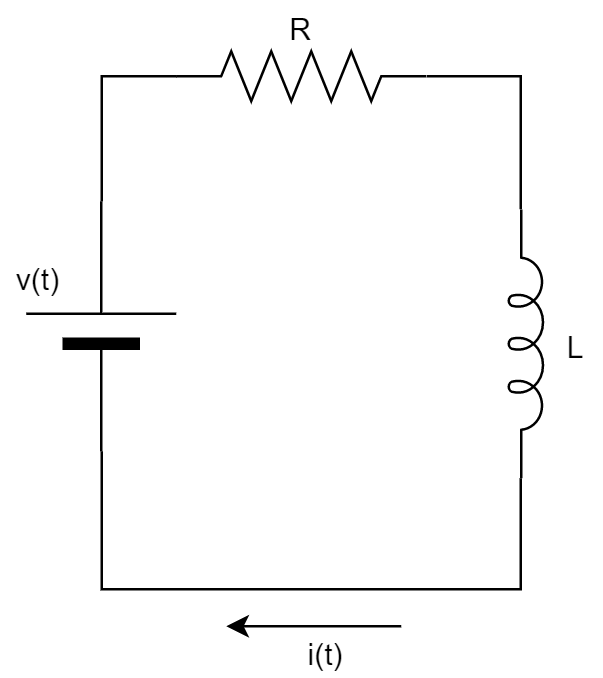

The diagram above was exported from draw.io. Its source (the exported page's mxGraphModel, read from the mxfile embedded in the PNG):
<mxGraphModel dx="569" dy="298" grid="1" gridSize="10" guides="1" tooltips="1" connect="1" arrows="1" fold="1" page="1" pageScale="1" pageWidth="1100" pageHeight="850" background="#ffffff" math="0" shadow="0">
  <root>
    <mxCell id="0" />
    <mxCell id="1" parent="0" />
    <mxCell id="6d250d948d6a1778-7" style="edgeStyle=orthogonalEdgeStyle;rounded=0;html=1;exitX=1;exitY=0.5;exitPerimeter=0;entryX=0;entryY=0.5;entryPerimeter=0;labelBackgroundColor=none;startArrow=none;startFill=0;startSize=5;endArrow=none;endFill=0;endSize=5;jettySize=auto;orthogonalLoop=1;strokeWidth=1;fontFamily=Verdana;fontSize=12;entryDx=0;entryDy=0;" parent="1" source="6d250d948d6a1778-1" target="OCltVqKQSqs3CUSjzhj--4" edge="1">
      <mxGeometry relative="1" as="geometry">
        <Array as="points">
          <mxPoint x="230" y="190" />
        </Array>
        <mxPoint x="399.6896551724137" y="160.27586206896558" as="targetPoint" />
      </mxGeometry>
    </mxCell>
    <mxCell id="OCltVqKQSqs3CUSjzhj--3" style="edgeStyle=orthogonalEdgeStyle;rounded=0;orthogonalLoop=1;jettySize=auto;html=1;exitX=0;exitY=0.5;exitDx=0;exitDy=0;exitPerimeter=0;strokeColor=#000000;endArrow=none;endFill=0;entryX=1;entryY=0.645;entryDx=0;entryDy=0;entryPerimeter=0;" edge="1" parent="1" source="6d250d948d6a1778-1" target="OCltVqKQSqs3CUSjzhj--5">
      <mxGeometry relative="1" as="geometry">
        <mxPoint x="430" y="300" as="targetPoint" />
        <Array as="points">
          <mxPoint x="230" y="395" />
          <mxPoint x="398" y="395" />
        </Array>
      </mxGeometry>
    </mxCell>
    <mxCell id="6d250d948d6a1778-1" value="" style="verticalLabelPosition=bottom;shadow=0;dashed=0;align=center;fillColor=#000000;html=1;verticalAlign=top;strokeWidth=1;shape=mxgraph.electrical.miscellaneous.monocell_battery;rounded=1;comic=0;labelBackgroundColor=none;fontFamily=Verdana;fontSize=12;rotation=-90;" parent="1" vertex="1">
      <mxGeometry x="180" y="260" width="100" height="60" as="geometry" />
    </mxCell>
    <mxCell id="OCltVqKQSqs3CUSjzhj--6" style="edgeStyle=orthogonalEdgeStyle;rounded=0;orthogonalLoop=1;jettySize=auto;html=1;exitX=1;exitY=0.5;exitDx=0;exitDy=0;exitPerimeter=0;entryX=0;entryY=0.645;entryDx=0;entryDy=0;entryPerimeter=0;endArrow=none;endFill=0;strokeColor=#000000;" edge="1" parent="1" source="OCltVqKQSqs3CUSjzhj--4" target="OCltVqKQSqs3CUSjzhj--5">
      <mxGeometry relative="1" as="geometry" />
    </mxCell>
    <mxCell id="OCltVqKQSqs3CUSjzhj--4" value="" style="pointerEvents=1;verticalLabelPosition=bottom;shadow=0;dashed=0;align=center;html=1;verticalAlign=top;shape=mxgraph.electrical.resistors.resistor_2;" vertex="1" parent="1">
      <mxGeometry x="260" y="180" width="100" height="20" as="geometry" />
    </mxCell>
    <mxCell id="OCltVqKQSqs3CUSjzhj--5" value="" style="pointerEvents=1;verticalLabelPosition=bottom;shadow=0;dashed=0;align=center;html=1;verticalAlign=top;shape=mxgraph.electrical.inductors.inductor_5;rotation=90;" vertex="1" parent="1">
      <mxGeometry x="346.25" y="290" width="107.5" height="14" as="geometry" />
    </mxCell>
    <mxCell id="OCltVqKQSqs3CUSjzhj--9" value="R" style="text;html=1;strokeColor=none;fillColor=none;align=center;verticalAlign=middle;whiteSpace=wrap;rounded=0;" vertex="1" parent="1">
      <mxGeometry x="290" y="160" width="40" height="20" as="geometry" />
    </mxCell>
    <mxCell id="OCltVqKQSqs3CUSjzhj--10" value="L" style="text;html=1;strokeColor=none;fillColor=none;align=center;verticalAlign=middle;whiteSpace=wrap;rounded=0;" vertex="1" parent="1">
      <mxGeometry x="410" y="287" width="20" height="20" as="geometry" />
    </mxCell>
    <mxCell id="OCltVqKQSqs3CUSjzhj--11" value="v(t)" style="text;html=1;strokeColor=none;fillColor=none;align=center;verticalAlign=middle;whiteSpace=wrap;rounded=0;" vertex="1" parent="1">
      <mxGeometry x="190" y="260" width="30" height="20" as="geometry" />
    </mxCell>
    <mxCell id="OCltVqKQSqs3CUSjzhj--12" value="" style="endArrow=classic;html=1;strokeColor=#000000;" edge="1" parent="1">
      <mxGeometry width="50" height="50" relative="1" as="geometry">
        <mxPoint x="350" y="410" as="sourcePoint" />
        <mxPoint x="280" y="410" as="targetPoint" />
      </mxGeometry>
    </mxCell>
    <mxCell id="OCltVqKQSqs3CUSjzhj--13" value="i(t)" style="text;html=1;strokeColor=none;fillColor=none;align=center;verticalAlign=middle;whiteSpace=wrap;rounded=0;" vertex="1" parent="1">
      <mxGeometry x="300" y="410" width="40" height="20" as="geometry" />
    </mxCell>
  </root>
</mxGraphModel>